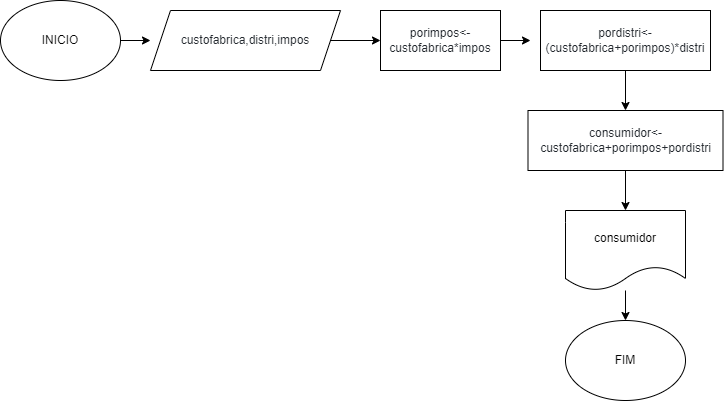

The diagram above was exported from draw.io. Its source (the exported page's mxGraphModel, read from the mxfile embedded in the PNG):
<mxGraphModel dx="1422" dy="794" grid="1" gridSize="10" guides="1" tooltips="1" connect="1" arrows="1" fold="1" page="1" pageScale="1" pageWidth="827" pageHeight="1169" math="0" shadow="0">
  <root>
    <mxCell id="0" />
    <mxCell id="1" parent="0" />
    <mxCell id="H0eXtLhrrQsSbICaFgOy-2" style="edgeStyle=orthogonalEdgeStyle;rounded=0;orthogonalLoop=1;jettySize=auto;html=1;" edge="1" parent="1" source="H0eXtLhrrQsSbICaFgOy-1">
      <mxGeometry relative="1" as="geometry">
        <mxPoint x="190" y="130" as="targetPoint" />
      </mxGeometry>
    </mxCell>
    <mxCell id="H0eXtLhrrQsSbICaFgOy-1" value="INICIO" style="ellipse;whiteSpace=wrap;html=1;" vertex="1" parent="1">
      <mxGeometry x="40" y="90" width="120" height="80" as="geometry" />
    </mxCell>
    <mxCell id="H0eXtLhrrQsSbICaFgOy-4" style="edgeStyle=orthogonalEdgeStyle;rounded=0;orthogonalLoop=1;jettySize=auto;html=1;" edge="1" parent="1" source="H0eXtLhrrQsSbICaFgOy-3">
      <mxGeometry relative="1" as="geometry">
        <mxPoint x="420" y="130" as="targetPoint" />
      </mxGeometry>
    </mxCell>
    <mxCell id="H0eXtLhrrQsSbICaFgOy-3" value="&lt;span style=&quot;color: rgb(36 , 41 , 47) ; font-family: , , &amp;#34;sf mono&amp;#34; , &amp;#34;menlo&amp;#34; , &amp;#34;consolas&amp;#34; , &amp;#34;liberation mono&amp;#34; , monospace ; background-color: rgb(255 , 255 , 255)&quot;&gt;custofabrica,distri,impos&lt;/span&gt;" style="shape=parallelogram;perimeter=parallelogramPerimeter;whiteSpace=wrap;html=1;fixedSize=1;" vertex="1" parent="1">
      <mxGeometry x="190" y="100" width="190" height="60" as="geometry" />
    </mxCell>
    <mxCell id="H0eXtLhrrQsSbICaFgOy-6" style="edgeStyle=orthogonalEdgeStyle;rounded=0;orthogonalLoop=1;jettySize=auto;html=1;" edge="1" parent="1" source="H0eXtLhrrQsSbICaFgOy-5">
      <mxGeometry relative="1" as="geometry">
        <mxPoint x="570" y="130" as="targetPoint" />
      </mxGeometry>
    </mxCell>
    <mxCell id="H0eXtLhrrQsSbICaFgOy-5" value="&lt;span style=&quot;color: rgb(36 , 41 , 47) ; font-family: , , &amp;#34;sf mono&amp;#34; , &amp;#34;menlo&amp;#34; , &amp;#34;consolas&amp;#34; , &amp;#34;liberation mono&amp;#34; , monospace ; background-color: rgb(255 , 255 , 255)&quot;&gt;porimpos&amp;lt;-custofabrica*impos&lt;/span&gt;" style="rounded=0;whiteSpace=wrap;html=1;" vertex="1" parent="1">
      <mxGeometry x="420" y="100" width="120" height="60" as="geometry" />
    </mxCell>
    <mxCell id="H0eXtLhrrQsSbICaFgOy-8" style="edgeStyle=orthogonalEdgeStyle;rounded=0;orthogonalLoop=1;jettySize=auto;html=1;" edge="1" parent="1" source="H0eXtLhrrQsSbICaFgOy-7">
      <mxGeometry relative="1" as="geometry">
        <mxPoint x="665" y="200" as="targetPoint" />
      </mxGeometry>
    </mxCell>
    <mxCell id="H0eXtLhrrQsSbICaFgOy-7" value="&lt;span style=&quot;color: rgb(36 , 41 , 47) ; font-family: , , &amp;#34;sf mono&amp;#34; , &amp;#34;menlo&amp;#34; , &amp;#34;consolas&amp;#34; , &amp;#34;liberation mono&amp;#34; , monospace ; background-color: rgb(255 , 255 , 255)&quot;&gt; pordistri&amp;lt;-(custofabrica+porimpos)*distri&lt;/span&gt;" style="rounded=0;whiteSpace=wrap;html=1;" vertex="1" parent="1">
      <mxGeometry x="580" y="100" width="170" height="60" as="geometry" />
    </mxCell>
    <mxCell id="H0eXtLhrrQsSbICaFgOy-10" style="edgeStyle=orthogonalEdgeStyle;rounded=0;orthogonalLoop=1;jettySize=auto;html=1;" edge="1" parent="1" source="H0eXtLhrrQsSbICaFgOy-9">
      <mxGeometry relative="1" as="geometry">
        <mxPoint x="665" y="300" as="targetPoint" />
      </mxGeometry>
    </mxCell>
    <mxCell id="H0eXtLhrrQsSbICaFgOy-9" value="&lt;span style=&quot;color: rgb(36 , 41 , 47) ; font-family: , , &amp;#34;sf mono&amp;#34; , &amp;#34;menlo&amp;#34; , &amp;#34;consolas&amp;#34; , &amp;#34;liberation mono&amp;#34; , monospace ; background-color: rgb(255 , 255 , 255)&quot;&gt; consumidor&amp;lt;-custofabrica+porimpos+pordistri&lt;/span&gt;" style="rounded=0;whiteSpace=wrap;html=1;" vertex="1" parent="1">
      <mxGeometry x="567.5" y="200" width="195" height="60" as="geometry" />
    </mxCell>
    <mxCell id="H0eXtLhrrQsSbICaFgOy-12" style="edgeStyle=orthogonalEdgeStyle;rounded=0;orthogonalLoop=1;jettySize=auto;html=1;" edge="1" parent="1" source="H0eXtLhrrQsSbICaFgOy-11">
      <mxGeometry relative="1" as="geometry">
        <mxPoint x="665" y="410" as="targetPoint" />
      </mxGeometry>
    </mxCell>
    <mxCell id="H0eXtLhrrQsSbICaFgOy-11" value="consumidor" style="shape=document;whiteSpace=wrap;html=1;boundedLbl=1;" vertex="1" parent="1">
      <mxGeometry x="605" y="300" width="120" height="80" as="geometry" />
    </mxCell>
    <mxCell id="H0eXtLhrrQsSbICaFgOy-13" value="FIM" style="ellipse;whiteSpace=wrap;html=1;" vertex="1" parent="1">
      <mxGeometry x="605" y="410" width="120" height="80" as="geometry" />
    </mxCell>
  </root>
</mxGraphModel>